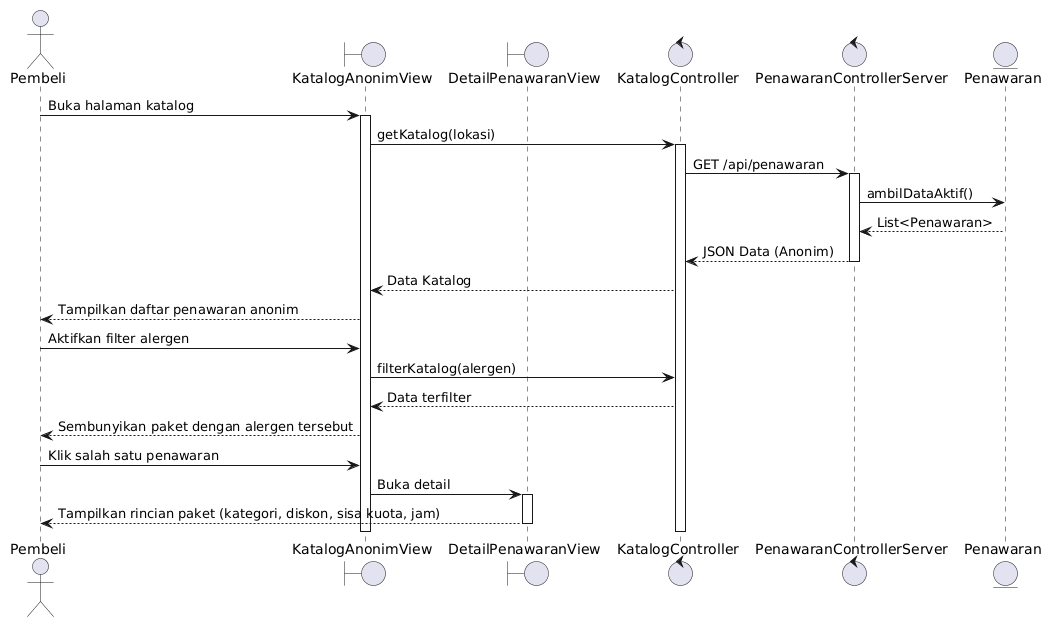

The diagram above was rendered by PlantUML. Its source (embedded in the PNG):
@startuml
actor Pembeli
boundary KatalogAnonimView
boundary DetailPenawaranView
control KatalogController
control PenawaranControllerServer
entity Penawaran

Pembeli -> KatalogAnonimView : Buka halaman katalog
activate KatalogAnonimView
KatalogAnonimView -> KatalogController : getKatalog(lokasi)
activate KatalogController
KatalogController -> PenawaranControllerServer : GET /api/penawaran
activate PenawaranControllerServer
PenawaranControllerServer -> Penawaran : ambilDataAktif()
Penawaran --> PenawaranControllerServer : List<Penawaran>
PenawaranControllerServer --> KatalogController : JSON Data (Anonim)
deactivate PenawaranControllerServer
KatalogController --> KatalogAnonimView : Data Katalog
KatalogAnonimView --> Pembeli : Tampilkan daftar penawaran anonim
Pembeli -> KatalogAnonimView : Aktifkan filter alergen
KatalogAnonimView -> KatalogController : filterKatalog(alergen)
KatalogController --> KatalogAnonimView : Data terfilter
KatalogAnonimView --> Pembeli : Sembunyikan paket dengan alergen tersebut
Pembeli -> KatalogAnonimView : Klik salah satu penawaran
KatalogAnonimView -> DetailPenawaranView : Buka detail
activate DetailPenawaranView
DetailPenawaranView --> Pembeli : Tampilkan rincian paket (kategori, diskon, sisa kuota, jam)
deactivate DetailPenawaranView
deactivate KatalogController
deactivate KatalogAnonimView
@enduml